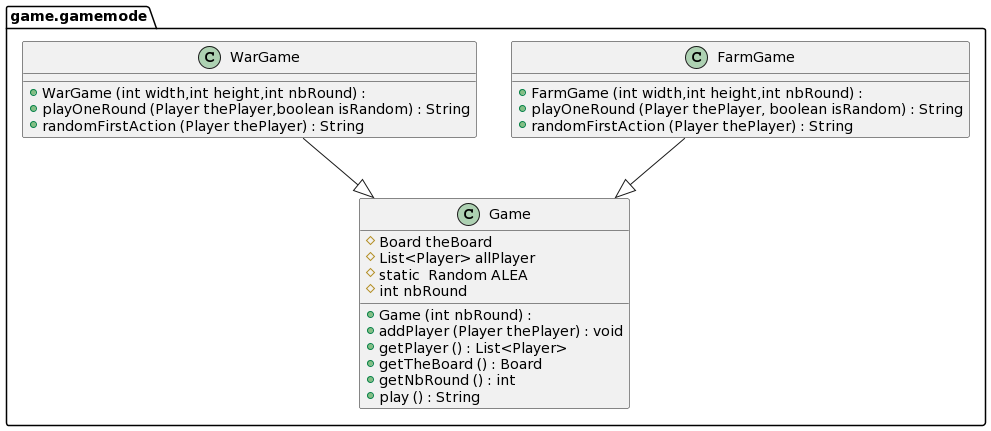

The diagram above was rendered by PlantUML. Its source (embedded in the PNG):
@startuml
package game.gamemode{
    class FarmGame{
        + FarmGame (int width,int height,int nbRound) : 
        + playOneRound (Player thePlayer, boolean isRandom) : String
        + randomFirstAction (Player thePlayer) : String
    }
    class Game{
        #  Board theBoard
        #  List<Player> allPlayer
        # static  Random ALEA
        #  int nbRound
        + Game (int nbRound) : 
        + addPlayer (Player thePlayer) : void
        + getPlayer () : List<Player>
        + getTheBoard () : Board
        + getNbRound () : int
        + play () : String
    }
    class WarGame{
        + WarGame (int width,int height,int nbRound) : 
        + playOneRound (Player thePlayer,boolean isRandom) : String
        + randomFirstAction (Player thePlayer) : String
    }
}

FarmGame--|>Game
WarGame--|>Game
@enduml